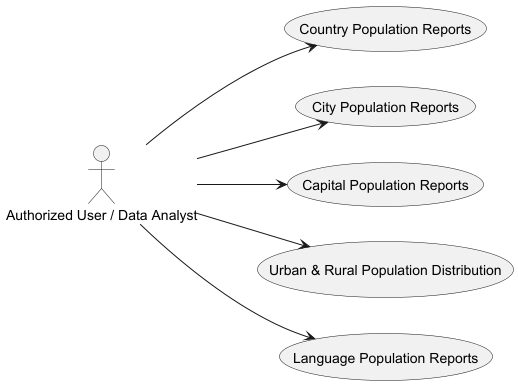

The diagram above was rendered by PlantUML. Its source (embedded in the PNG):
@startuml
left to right direction

actor "Authorized User / Data Analyst" as User

usecase "Country Population Reports" as Country
usecase "City Population Reports" as City
usecase "Capital Population Reports" as Capital
usecase "Urban & Rural Population Distribution" as UrbanRural
usecase "Language Population Reports" as Language

User --> Country
User --> City
User --> Capital
User --> UrbanRural
User --> Language
@enduml